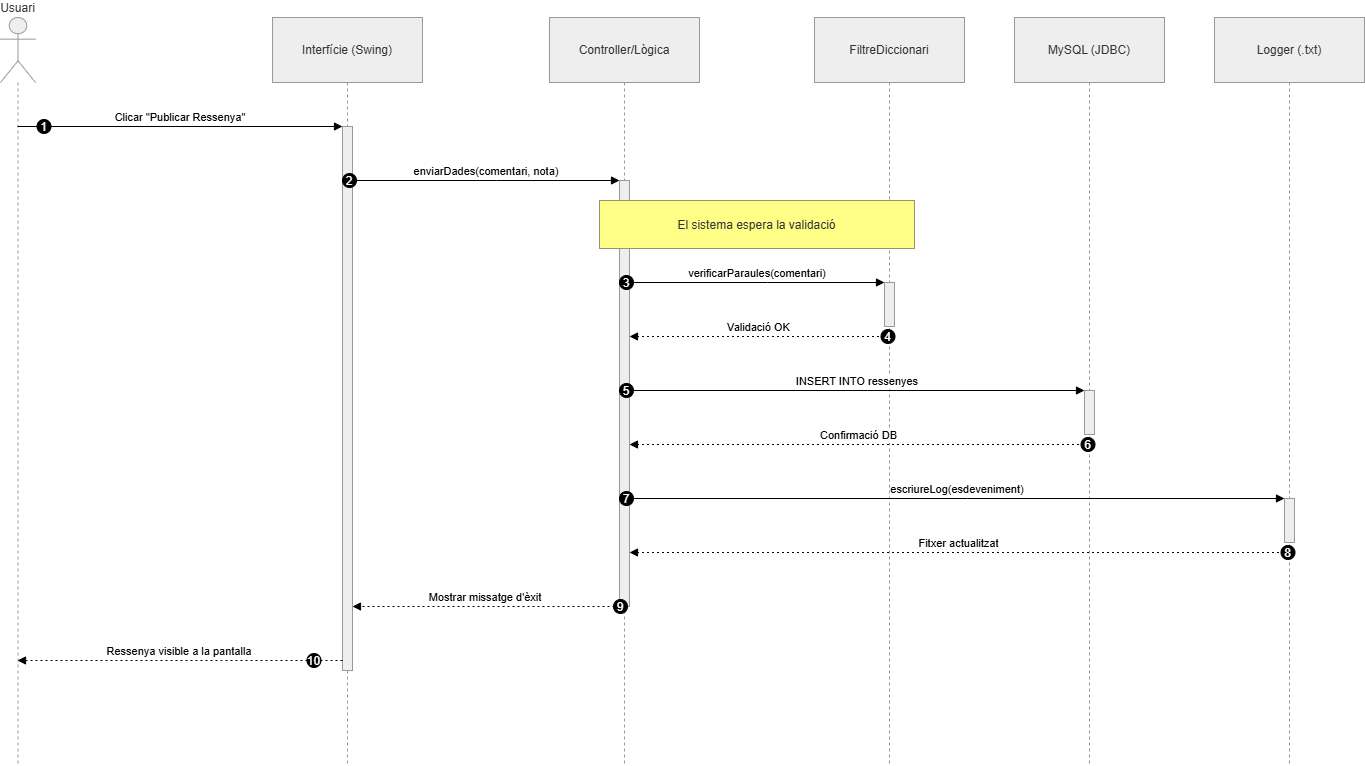

The diagram above was exported from draw.io. Its source (the exported page's mxGraphModel, read from the mxfile embedded in the PNG):
<mxGraphModel dx="1754" dy="770" grid="1" gridSize="10" guides="1" tooltips="1" connect="1" arrows="1" fold="1" page="1" pageScale="1" pageWidth="827" pageHeight="1169" math="0" shadow="0">
  <root>
    <mxCell id="0" />
    <mxCell id="1" parent="0" />
    <mxCell id="NRXDZEvVVBqcbsVEvaAt-35" parent="1" style="shape=umlLifeline;perimeter=lifelinePerimeter;whiteSpace=wrap;container=1;dropTarget=0;collapsible=0;recursiveResize=0;outlineConnect=0;portConstraint=eastwest;newEdgeStyle={&quot;edgeStyle&quot;:&quot;elbowEdgeStyle&quot;,&quot;elbow&quot;:&quot;vertical&quot;,&quot;curved&quot;:0,&quot;rounded&quot;:0};participant=umlActor;verticalAlign=bottom;labelPosition=center;verticalLabelPosition=top;align=center;size=65;fillColor=light-dark(#eeeeee,#1f2020);strokeColor=light-dark(#999999,#cccccc);fontColor=light-dark(#333333,#cccccc);" value="Usuari" vertex="1">
      <mxGeometry height="748" width="35" x="20" y="20" as="geometry" />
    </mxCell>
    <mxCell id="NRXDZEvVVBqcbsVEvaAt-36" parent="1" style="shape=umlLifeline;perimeter=lifelinePerimeter;whiteSpace=wrap;container=1;dropTarget=0;collapsible=0;recursiveResize=0;outlineConnect=0;portConstraint=eastwest;newEdgeStyle={&quot;edgeStyle&quot;:&quot;elbowEdgeStyle&quot;,&quot;elbow&quot;:&quot;vertical&quot;,&quot;curved&quot;:0,&quot;rounded&quot;:0};size=65;fillColor=light-dark(#eeeeee,#1f2020);strokeColor=light-dark(#999999,#cccccc);fontColor=light-dark(#333333,#cccccc);" value="Interfície (Swing)" vertex="1">
      <mxGeometry height="748" width="150" x="292" y="20" as="geometry" />
    </mxCell>
    <mxCell id="NRXDZEvVVBqcbsVEvaAt-37" parent="NRXDZEvVVBqcbsVEvaAt-36" style="points=[];perimeter=orthogonalPerimeter;outlineConnect=0;targetShapes=umlLifeline;portConstraint=eastwest;newEdgeStyle={&quot;edgeStyle&quot;:&quot;elbowEdgeStyle&quot;,&quot;elbow&quot;:&quot;vertical&quot;,&quot;curved&quot;:0,&quot;rounded&quot;:0};fillColor=light-dark(#eeeeee,#1f2020);strokeColor=light-dark(#999999,#cccccc);fontColor=light-dark(#333333,#cccccc);" value="" vertex="1">
      <mxGeometry height="544" width="10" x="70" y="109" as="geometry" />
    </mxCell>
    <mxCell id="NRXDZEvVVBqcbsVEvaAt-38" parent="1" style="shape=umlLifeline;perimeter=lifelinePerimeter;whiteSpace=wrap;container=1;dropTarget=0;collapsible=0;recursiveResize=0;outlineConnect=0;portConstraint=eastwest;newEdgeStyle={&quot;edgeStyle&quot;:&quot;elbowEdgeStyle&quot;,&quot;elbow&quot;:&quot;vertical&quot;,&quot;curved&quot;:0,&quot;rounded&quot;:0};size=65;fillColor=light-dark(#eeeeee,#1f2020);strokeColor=light-dark(#999999,#cccccc);fontColor=light-dark(#333333,#cccccc);" value="Controller/Lògica" vertex="1">
      <mxGeometry height="748" width="150" x="569" y="20" as="geometry" />
    </mxCell>
    <mxCell id="NRXDZEvVVBqcbsVEvaAt-39" parent="NRXDZEvVVBqcbsVEvaAt-38" style="points=[];perimeter=orthogonalPerimeter;outlineConnect=0;targetShapes=umlLifeline;portConstraint=eastwest;newEdgeStyle={&quot;edgeStyle&quot;:&quot;elbowEdgeStyle&quot;,&quot;elbow&quot;:&quot;vertical&quot;,&quot;curved&quot;:0,&quot;rounded&quot;:0};fillColor=light-dark(#eeeeee,#1f2020);strokeColor=light-dark(#999999,#cccccc);fontColor=light-dark(#333333,#cccccc);" value="" vertex="1">
      <mxGeometry height="426" width="10" x="70" y="163" as="geometry" />
    </mxCell>
    <mxCell id="NRXDZEvVVBqcbsVEvaAt-40" parent="1" style="shape=umlLifeline;perimeter=lifelinePerimeter;whiteSpace=wrap;container=1;dropTarget=0;collapsible=0;recursiveResize=0;outlineConnect=0;portConstraint=eastwest;newEdgeStyle={&quot;edgeStyle&quot;:&quot;elbowEdgeStyle&quot;,&quot;elbow&quot;:&quot;vertical&quot;,&quot;curved&quot;:0,&quot;rounded&quot;:0};size=65;fillColor=light-dark(#eeeeee,#1f2020);strokeColor=light-dark(#999999,#cccccc);fontColor=light-dark(#333333,#cccccc);" value="FiltreDiccionari" vertex="1">
      <mxGeometry height="748" width="150" x="834" y="20" as="geometry" />
    </mxCell>
    <mxCell id="NRXDZEvVVBqcbsVEvaAt-41" parent="NRXDZEvVVBqcbsVEvaAt-40" style="points=[];perimeter=orthogonalPerimeter;outlineConnect=0;targetShapes=umlLifeline;portConstraint=eastwest;newEdgeStyle={&quot;edgeStyle&quot;:&quot;elbowEdgeStyle&quot;,&quot;elbow&quot;:&quot;vertical&quot;,&quot;curved&quot;:0,&quot;rounded&quot;:0};fillColor=light-dark(#eeeeee,#1f2020);strokeColor=light-dark(#999999,#cccccc);fontColor=light-dark(#333333,#cccccc);" value="" vertex="1">
      <mxGeometry height="44" width="10" x="70" y="265" as="geometry" />
    </mxCell>
    <mxCell id="NRXDZEvVVBqcbsVEvaAt-42" parent="1" style="shape=umlLifeline;perimeter=lifelinePerimeter;whiteSpace=wrap;container=1;dropTarget=0;collapsible=0;recursiveResize=0;outlineConnect=0;portConstraint=eastwest;newEdgeStyle={&quot;edgeStyle&quot;:&quot;elbowEdgeStyle&quot;,&quot;elbow&quot;:&quot;vertical&quot;,&quot;curved&quot;:0,&quot;rounded&quot;:0};size=65;fillColor=light-dark(#eeeeee,#1f2020);strokeColor=light-dark(#999999,#cccccc);fontColor=light-dark(#333333,#cccccc);" value="MySQL (JDBC)" vertex="1">
      <mxGeometry height="748" width="150" x="1034" y="20" as="geometry" />
    </mxCell>
    <mxCell id="NRXDZEvVVBqcbsVEvaAt-43" parent="NRXDZEvVVBqcbsVEvaAt-42" style="points=[];perimeter=orthogonalPerimeter;outlineConnect=0;targetShapes=umlLifeline;portConstraint=eastwest;newEdgeStyle={&quot;edgeStyle&quot;:&quot;elbowEdgeStyle&quot;,&quot;elbow&quot;:&quot;vertical&quot;,&quot;curved&quot;:0,&quot;rounded&quot;:0};fillColor=light-dark(#eeeeee,#1f2020);strokeColor=light-dark(#999999,#cccccc);fontColor=light-dark(#333333,#cccccc);" value="" vertex="1">
      <mxGeometry height="44" width="10" x="70" y="373" as="geometry" />
    </mxCell>
    <mxCell id="NRXDZEvVVBqcbsVEvaAt-44" parent="1" style="shape=umlLifeline;perimeter=lifelinePerimeter;whiteSpace=wrap;container=1;dropTarget=0;collapsible=0;recursiveResize=0;outlineConnect=0;portConstraint=eastwest;newEdgeStyle={&quot;edgeStyle&quot;:&quot;elbowEdgeStyle&quot;,&quot;elbow&quot;:&quot;vertical&quot;,&quot;curved&quot;:0,&quot;rounded&quot;:0};size=65;fillColor=light-dark(#eeeeee,#1f2020);strokeColor=light-dark(#999999,#cccccc);fontColor=light-dark(#333333,#cccccc);" value="Logger (.txt)" vertex="1">
      <mxGeometry height="748" width="150" x="1234" y="20" as="geometry" />
    </mxCell>
    <mxCell id="NRXDZEvVVBqcbsVEvaAt-45" parent="NRXDZEvVVBqcbsVEvaAt-44" style="points=[];perimeter=orthogonalPerimeter;outlineConnect=0;targetShapes=umlLifeline;portConstraint=eastwest;newEdgeStyle={&quot;edgeStyle&quot;:&quot;elbowEdgeStyle&quot;,&quot;elbow&quot;:&quot;vertical&quot;,&quot;curved&quot;:0,&quot;rounded&quot;:0};fillColor=light-dark(#eeeeee,#1f2020);strokeColor=light-dark(#999999,#cccccc);fontColor=light-dark(#333333,#cccccc);" value="" vertex="1">
      <mxGeometry height="44" width="10" x="70" y="481" as="geometry" />
    </mxCell>
    <mxCell id="NRXDZEvVVBqcbsVEvaAt-46" edge="1" parent="1" source="NRXDZEvVVBqcbsVEvaAt-35" style="verticalAlign=bottom;edgeStyle=elbowEdgeStyle;elbow=vertical;curved=0;rounded=0;endArrow=block;" target="NRXDZEvVVBqcbsVEvaAt-37" value="Clicar &quot;Publicar Ressenya&quot;">
      <mxGeometry relative="1" as="geometry">
        <Array as="points">
          <mxPoint x="240" y="129" />
        </Array>
      </mxGeometry>
    </mxCell>
    <mxCell id="NRXDZEvVVBqcbsVEvaAt-47" parent="NRXDZEvVVBqcbsVEvaAt-46" style="ellipse;aspect=fixed;fillColor=#000000;align=center;fontColor=#FFFFFF;" value="1" vertex="1">
      <mxGeometry height="14" relative="1" width="14" as="geometry">
        <mxPoint x="-143.5" y="-7" as="offset" />
      </mxGeometry>
    </mxCell>
    <mxCell id="NRXDZEvVVBqcbsVEvaAt-48" edge="1" parent="1" source="NRXDZEvVVBqcbsVEvaAt-37" style="verticalAlign=bottom;edgeStyle=elbowEdgeStyle;elbow=vertical;curved=0;rounded=0;endArrow=block;" target="NRXDZEvVVBqcbsVEvaAt-39" value="enviarDades(comentari, nota)">
      <mxGeometry relative="1" as="geometry">
        <Array as="points">
          <mxPoint x="516" y="183" />
        </Array>
      </mxGeometry>
    </mxCell>
    <mxCell id="NRXDZEvVVBqcbsVEvaAt-49" parent="NRXDZEvVVBqcbsVEvaAt-48" style="ellipse;aspect=fixed;fillColor=#000000;align=center;fontColor=#FFFFFF;" value="2" vertex="1">
      <mxGeometry height="14" relative="1" width="14" as="geometry">
        <mxPoint x="-144" y="-7" as="offset" />
      </mxGeometry>
    </mxCell>
    <mxCell id="NRXDZEvVVBqcbsVEvaAt-50" edge="1" parent="1" source="NRXDZEvVVBqcbsVEvaAt-39" style="verticalAlign=bottom;edgeStyle=elbowEdgeStyle;elbow=vertical;curved=0;rounded=0;endArrow=block;" target="NRXDZEvVVBqcbsVEvaAt-41" value="verificarParaules(comentari)">
      <mxGeometry relative="1" as="geometry">
        <Array as="points">
          <mxPoint x="787" y="285" />
        </Array>
      </mxGeometry>
    </mxCell>
    <mxCell id="NRXDZEvVVBqcbsVEvaAt-51" parent="NRXDZEvVVBqcbsVEvaAt-50" style="ellipse;aspect=fixed;fillColor=#000000;align=center;fontColor=#FFFFFF;" value="3" vertex="1">
      <mxGeometry height="14" relative="1" width="14" as="geometry">
        <mxPoint x="-138" y="-7" as="offset" />
      </mxGeometry>
    </mxCell>
    <mxCell id="NRXDZEvVVBqcbsVEvaAt-52" edge="1" parent="1" source="NRXDZEvVVBqcbsVEvaAt-40" style="verticalAlign=bottom;edgeStyle=elbowEdgeStyle;elbow=vertical;curved=0;rounded=0;dashed=1;dashPattern=2 3;endArrow=block;" target="NRXDZEvVVBqcbsVEvaAt-39" value="Validació OK">
      <mxGeometry relative="1" as="geometry">
        <Array as="points">
          <mxPoint x="788" y="339" />
        </Array>
      </mxGeometry>
    </mxCell>
    <mxCell id="NRXDZEvVVBqcbsVEvaAt-53" parent="NRXDZEvVVBqcbsVEvaAt-52" style="ellipse;aspect=fixed;fillColor=#000000;align=center;fontColor=#FFFFFF;" value="4" vertex="1">
      <mxGeometry height="14" relative="1" width="14" as="geometry">
        <mxPoint x="122" y="-7" as="offset" />
      </mxGeometry>
    </mxCell>
    <mxCell id="NRXDZEvVVBqcbsVEvaAt-54" edge="1" parent="1" source="NRXDZEvVVBqcbsVEvaAt-39" style="verticalAlign=bottom;edgeStyle=elbowEdgeStyle;elbow=vertical;curved=0;rounded=0;endArrow=block;" target="NRXDZEvVVBqcbsVEvaAt-43" value="INSERT INTO ressenyes">
      <mxGeometry relative="1" as="geometry">
        <Array as="points">
          <mxPoint x="887" y="393" />
        </Array>
      </mxGeometry>
    </mxCell>
    <mxCell id="NRXDZEvVVBqcbsVEvaAt-55" parent="NRXDZEvVVBqcbsVEvaAt-54" style="ellipse;aspect=fixed;fillColor=#000000;align=center;fontColor=#FFFFFF;" value="5" vertex="1">
      <mxGeometry height="14" relative="1" width="14" as="geometry">
        <mxPoint x="-238" y="-7" as="offset" />
      </mxGeometry>
    </mxCell>
    <mxCell id="NRXDZEvVVBqcbsVEvaAt-56" edge="1" parent="1" source="NRXDZEvVVBqcbsVEvaAt-42" style="verticalAlign=bottom;edgeStyle=elbowEdgeStyle;elbow=vertical;curved=0;rounded=0;dashed=1;dashPattern=2 3;endArrow=block;" target="NRXDZEvVVBqcbsVEvaAt-39" value="Confirmació DB">
      <mxGeometry relative="1" as="geometry">
        <Array as="points">
          <mxPoint x="888" y="447" />
        </Array>
      </mxGeometry>
    </mxCell>
    <mxCell id="NRXDZEvVVBqcbsVEvaAt-57" parent="NRXDZEvVVBqcbsVEvaAt-56" style="ellipse;aspect=fixed;fillColor=#000000;align=center;fontColor=#FFFFFF;" value="6" vertex="1">
      <mxGeometry height="14" relative="1" width="14" as="geometry">
        <mxPoint x="222" y="-7" as="offset" />
      </mxGeometry>
    </mxCell>
    <mxCell id="NRXDZEvVVBqcbsVEvaAt-58" edge="1" parent="1" source="NRXDZEvVVBqcbsVEvaAt-39" style="verticalAlign=bottom;edgeStyle=elbowEdgeStyle;elbow=vertical;curved=0;rounded=0;endArrow=block;" target="NRXDZEvVVBqcbsVEvaAt-45" value="escriureLog(esdeveniment)">
      <mxGeometry relative="1" as="geometry">
        <Array as="points">
          <mxPoint x="987" y="501" />
        </Array>
      </mxGeometry>
    </mxCell>
    <mxCell id="NRXDZEvVVBqcbsVEvaAt-59" parent="NRXDZEvVVBqcbsVEvaAt-58" style="ellipse;aspect=fixed;fillColor=#000000;align=center;fontColor=#FFFFFF;" value="7" vertex="1">
      <mxGeometry height="14" relative="1" width="14" as="geometry">
        <mxPoint x="-338" y="-7" as="offset" />
      </mxGeometry>
    </mxCell>
    <mxCell id="NRXDZEvVVBqcbsVEvaAt-60" edge="1" parent="1" source="NRXDZEvVVBqcbsVEvaAt-44" style="verticalAlign=bottom;edgeStyle=elbowEdgeStyle;elbow=vertical;curved=0;rounded=0;dashed=1;dashPattern=2 3;endArrow=block;" target="NRXDZEvVVBqcbsVEvaAt-39" value="Fitxer actualitzat">
      <mxGeometry relative="1" as="geometry">
        <Array as="points">
          <mxPoint x="988" y="555" />
        </Array>
      </mxGeometry>
    </mxCell>
    <mxCell id="NRXDZEvVVBqcbsVEvaAt-61" parent="NRXDZEvVVBqcbsVEvaAt-60" style="ellipse;aspect=fixed;fillColor=#000000;align=center;fontColor=#FFFFFF;" value="8" vertex="1">
      <mxGeometry height="14" relative="1" width="14" as="geometry">
        <mxPoint x="322" y="-7" as="offset" />
      </mxGeometry>
    </mxCell>
    <mxCell id="NRXDZEvVVBqcbsVEvaAt-62" edge="1" parent="1" source="NRXDZEvVVBqcbsVEvaAt-39" style="verticalAlign=bottom;edgeStyle=elbowEdgeStyle;elbow=vertical;curved=0;rounded=0;dashed=1;dashPattern=2 3;endArrow=block;" target="NRXDZEvVVBqcbsVEvaAt-37" value="Mostrar missatge d'èxit">
      <mxGeometry relative="1" as="geometry">
        <Array as="points">
          <mxPoint x="517" y="609" />
        </Array>
      </mxGeometry>
    </mxCell>
    <mxCell id="NRXDZEvVVBqcbsVEvaAt-63" parent="NRXDZEvVVBqcbsVEvaAt-62" style="ellipse;aspect=fixed;fillColor=#000000;align=center;fontColor=#FFFFFF;" value="9" vertex="1">
      <mxGeometry height="14" relative="1" width="14" as="geometry">
        <mxPoint x="128" y="-7" as="offset" />
      </mxGeometry>
    </mxCell>
    <mxCell id="NRXDZEvVVBqcbsVEvaAt-64" edge="1" parent="1" source="NRXDZEvVVBqcbsVEvaAt-37" style="verticalAlign=bottom;edgeStyle=elbowEdgeStyle;elbow=vertical;curved=0;rounded=0;dashed=1;dashPattern=2 3;endArrow=block;" target="NRXDZEvVVBqcbsVEvaAt-35" value="Ressenya visible a la pantalla">
      <mxGeometry relative="1" as="geometry">
        <Array as="points">
          <mxPoint x="241" y="663" />
        </Array>
      </mxGeometry>
    </mxCell>
    <mxCell id="NRXDZEvVVBqcbsVEvaAt-65" parent="NRXDZEvVVBqcbsVEvaAt-64" style="ellipse;aspect=fixed;fillColor=#000000;align=center;fontColor=#FFFFFF;" value="10" vertex="1">
      <mxGeometry height="14" relative="1" width="14" as="geometry">
        <mxPoint x="127.5" y="-7" as="offset" />
      </mxGeometry>
    </mxCell>
    <mxCell id="NRXDZEvVVBqcbsVEvaAt-66" parent="1" style="fillColor=#ffff88;strokeColor=#9E916F;fontColor=light-dark(#333333,#cccccc);" value="El sistema espera la validació" vertex="1">
      <mxGeometry height="48" width="315" x="619" y="203" as="geometry" />
    </mxCell>
  </root>
</mxGraphModel>